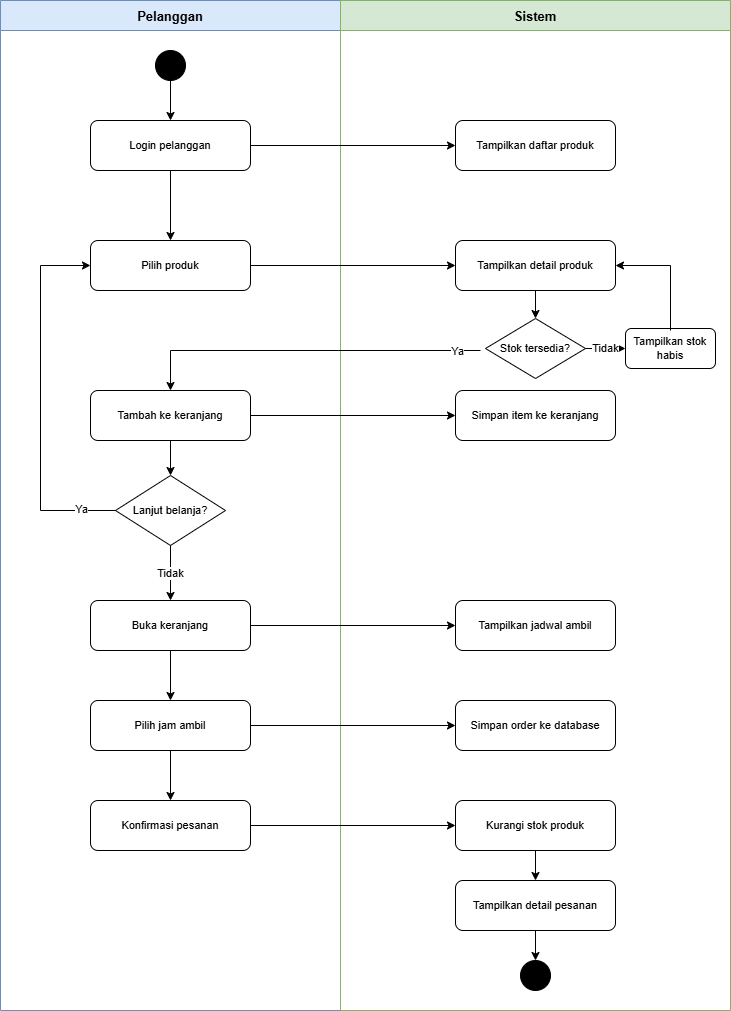

The diagram above was exported from draw.io. Its source (the exported page's mxGraphModel, read from the mxfile embedded in the PNG):
<mxGraphModel dx="2036" dy="1064" grid="1" gridSize="10" guides="1" tooltips="1" connect="1" arrows="1" fold="1" page="1" pageScale="1" pageWidth="827" pageHeight="1169" math="0" shadow="0">
  <root>
    <mxCell id="0" />
    <mxCell id="1" parent="0" />
    <mxCell id="G_BYROQBZO7vfViPvZQ4-1" parent="1" style="swimlane;startSize=30;fillColor=#dae8fc;strokeColor=#6c8ebf;fontStyle=1;fontSize=13;" value="Pelanggan" vertex="1">
      <mxGeometry height="1010" width="340" x="40" y="40" as="geometry" />
    </mxCell>
    <mxCell id="G_BYROQBZO7vfViPvZQ4-2" parent="G_BYROQBZO7vfViPvZQ4-1" style="ellipse;fillColor=#000000;strokeColor=#000000;" value="" vertex="1">
      <mxGeometry height="30" width="30" x="155" y="50" as="geometry" />
    </mxCell>
    <mxCell id="G_BYROQBZO7vfViPvZQ4-3" parent="G_BYROQBZO7vfViPvZQ4-1" style="rounded=1;whiteSpace=wrap;html=1;fontSize=11;" value="Login pelanggan" vertex="1">
      <mxGeometry height="50" width="160" x="90" y="120" as="geometry" />
    </mxCell>
    <mxCell id="G_BYROQBZO7vfViPvZQ4-4" parent="G_BYROQBZO7vfViPvZQ4-1" style="rounded=1;whiteSpace=wrap;html=1;fontSize=11;" value="Pilih produk" vertex="1">
      <mxGeometry height="50" width="160" x="90" y="240" as="geometry" />
    </mxCell>
    <mxCell id="G_BYROQBZO7vfViPvZQ4-5" parent="G_BYROQBZO7vfViPvZQ4-1" style="rounded=1;whiteSpace=wrap;html=1;fontSize=11;" value="Tambah ke keranjang" vertex="1">
      <mxGeometry height="50" width="160" x="90" y="390" as="geometry" />
    </mxCell>
    <mxCell id="G_BYROQBZO7vfViPvZQ4-6" parent="G_BYROQBZO7vfViPvZQ4-1" style="rhombus;whiteSpace=wrap;html=1;fontSize=11;" value="Lanjut belanja?" vertex="1">
      <mxGeometry height="70" width="110" x="115" y="475" as="geometry" />
    </mxCell>
    <mxCell id="G_BYROQBZO7vfViPvZQ4-7" parent="G_BYROQBZO7vfViPvZQ4-1" style="rounded=1;whiteSpace=wrap;html=1;fontSize=11;" value="Buka keranjang" vertex="1">
      <mxGeometry height="50" width="160" x="90" y="600" as="geometry" />
    </mxCell>
    <mxCell id="G_BYROQBZO7vfViPvZQ4-8" parent="G_BYROQBZO7vfViPvZQ4-1" style="rounded=1;whiteSpace=wrap;html=1;fontSize=11;" value="Pilih jam ambil" vertex="1">
      <mxGeometry height="50" width="160" x="90" y="700" as="geometry" />
    </mxCell>
    <mxCell id="G_BYROQBZO7vfViPvZQ4-9" parent="G_BYROQBZO7vfViPvZQ4-1" style="rounded=1;whiteSpace=wrap;html=1;fontSize=11;" value="Konfirmasi pesanan" vertex="1">
      <mxGeometry height="50" width="160" x="90" y="800" as="geometry" />
    </mxCell>
    <mxCell id="G_BYROQBZO7vfViPvZQ4-10" edge="1" parent="G_BYROQBZO7vfViPvZQ4-1" style="endArrow=classic;html=1;rounded=0;" target="G_BYROQBZO7vfViPvZQ4-8" value="">
      <mxGeometry height="50" relative="1" width="50" as="geometry">
        <mxPoint x="170" y="650" as="sourcePoint" />
        <mxPoint x="220" y="600" as="targetPoint" />
      </mxGeometry>
    </mxCell>
    <mxCell id="G_BYROQBZO7vfViPvZQ4-11" edge="1" parent="G_BYROQBZO7vfViPvZQ4-1" style="endArrow=classic;html=1;rounded=0;entryX=0.5;entryY=0;entryDx=0;entryDy=0;" target="G_BYROQBZO7vfViPvZQ4-9" value="">
      <mxGeometry height="50" relative="1" width="50" as="geometry">
        <mxPoint x="170" y="750" as="sourcePoint" />
        <mxPoint x="220" y="700" as="targetPoint" />
      </mxGeometry>
    </mxCell>
    <mxCell id="G_BYROQBZO7vfViPvZQ4-12" edge="1" parent="G_BYROQBZO7vfViPvZQ4-1" style="endArrow=classic;html=1;rounded=0;" target="G_BYROQBZO7vfViPvZQ4-4" value="">
      <mxGeometry height="50" relative="1" width="50" as="geometry">
        <mxPoint x="170" y="170" as="sourcePoint" />
        <mxPoint x="220" y="120" as="targetPoint" />
      </mxGeometry>
    </mxCell>
    <mxCell id="G_BYROQBZO7vfViPvZQ4-13" edge="1" parent="G_BYROQBZO7vfViPvZQ4-1" style="endArrow=classic;html=1;rounded=0;entryX=0;entryY=0.5;entryDx=0;entryDy=0;" target="G_BYROQBZO7vfViPvZQ4-4" value="">
      <mxGeometry height="50" relative="1" width="50" as="geometry">
        <Array as="points">
          <mxPoint x="40" y="510" />
          <mxPoint x="40" y="265" />
        </Array>
        <mxPoint x="115" y="510" as="sourcePoint" />
        <mxPoint x="40" y="400" as="targetPoint" />
      </mxGeometry>
    </mxCell>
    <mxCell id="G_BYROQBZO7vfViPvZQ4-14" connectable="0" parent="G_BYROQBZO7vfViPvZQ4-13" style="edgeLabel;html=1;align=center;verticalAlign=middle;resizable=0;points=[];" value="Ya" vertex="1">
      <mxGeometry relative="1" x="-0.8124" y="-2" as="geometry">
        <mxPoint as="offset" />
      </mxGeometry>
    </mxCell>
    <mxCell id="G_BYROQBZO7vfViPvZQ4-15" edge="1" parent="G_BYROQBZO7vfViPvZQ4-1" style="endArrow=classic;html=1;rounded=0;" target="G_BYROQBZO7vfViPvZQ4-6" value="">
      <mxGeometry height="50" relative="1" width="50" as="geometry">
        <mxPoint x="170" y="440" as="sourcePoint" />
        <mxPoint x="220" y="390" as="targetPoint" />
      </mxGeometry>
    </mxCell>
    <mxCell id="G_BYROQBZO7vfViPvZQ4-16" parent="1" style="swimlane;startSize=30;fillColor=#d5e8d4;strokeColor=#82b366;fontStyle=1;fontSize=13;" value="Sistem" vertex="1">
      <mxGeometry height="1010" width="390" x="380" y="40" as="geometry" />
    </mxCell>
    <mxCell id="G_BYROQBZO7vfViPvZQ4-17" parent="G_BYROQBZO7vfViPvZQ4-16" style="rounded=1;whiteSpace=wrap;html=1;fontSize=11;" value="Tampilkan daftar produk" vertex="1">
      <mxGeometry height="50" width="160" x="115" y="120" as="geometry" />
    </mxCell>
    <mxCell id="G_BYROQBZO7vfViPvZQ4-18" parent="G_BYROQBZO7vfViPvZQ4-16" style="rounded=1;whiteSpace=wrap;html=1;fontSize=11;" value="Tampilkan detail produk" vertex="1">
      <mxGeometry height="50" width="160" x="115" y="240" as="geometry" />
    </mxCell>
    <mxCell id="G_BYROQBZO7vfViPvZQ4-19" parent="G_BYROQBZO7vfViPvZQ4-16" style="rhombus;whiteSpace=wrap;html=1;fontSize=11;" value="Stok tersedia?" vertex="1">
      <mxGeometry height="60" width="100" x="145" y="318" as="geometry" />
    </mxCell>
    <mxCell id="G_BYROQBZO7vfViPvZQ4-20" parent="G_BYROQBZO7vfViPvZQ4-16" style="rounded=1;whiteSpace=wrap;html=1;fontSize=11;" value="Tampilkan stok habis" vertex="1">
      <mxGeometry height="40" width="90" x="285" y="328" as="geometry" />
    </mxCell>
    <mxCell id="G_BYROQBZO7vfViPvZQ4-21" parent="G_BYROQBZO7vfViPvZQ4-16" style="rounded=1;whiteSpace=wrap;html=1;fontSize=11;" value="Simpan item ke keranjang" vertex="1">
      <mxGeometry height="50" width="160" x="115" y="390" as="geometry" />
    </mxCell>
    <mxCell id="G_BYROQBZO7vfViPvZQ4-22" parent="G_BYROQBZO7vfViPvZQ4-16" style="rounded=1;whiteSpace=wrap;html=1;fontSize=11;" value="Tampilkan jadwal ambil" vertex="1">
      <mxGeometry height="50" width="160" x="115" y="600" as="geometry" />
    </mxCell>
    <mxCell id="G_BYROQBZO7vfViPvZQ4-23" parent="G_BYROQBZO7vfViPvZQ4-16" style="rounded=1;whiteSpace=wrap;html=1;fontSize=11;" value="Simpan order ke database" vertex="1">
      <mxGeometry height="50" width="160" x="115" y="700" as="geometry" />
    </mxCell>
    <mxCell id="G_BYROQBZO7vfViPvZQ4-24" parent="G_BYROQBZO7vfViPvZQ4-16" style="rounded=1;whiteSpace=wrap;html=1;fontSize=11;" value="Kurangi stok produk" vertex="1">
      <mxGeometry height="50" width="160" x="115" y="800" as="geometry" />
    </mxCell>
    <mxCell id="G_BYROQBZO7vfViPvZQ4-25" parent="G_BYROQBZO7vfViPvZQ4-16" style="rounded=1;whiteSpace=wrap;html=1;fontSize=11;" value="Tampilkan detail pesanan" vertex="1">
      <mxGeometry height="50" width="160" x="115" y="880" as="geometry" />
    </mxCell>
    <mxCell id="G_BYROQBZO7vfViPvZQ4-26" parent="G_BYROQBZO7vfViPvZQ4-16" style="shape=doubleEllipse;fillColor=#000000;strokeColor=#000000;" value="" vertex="1">
      <mxGeometry height="30" width="30" x="180" y="960" as="geometry" />
    </mxCell>
    <mxCell id="G_BYROQBZO7vfViPvZQ4-27" edge="1" parent="G_BYROQBZO7vfViPvZQ4-16" style="endArrow=classic;html=1;rounded=0;entryX=0.5;entryY=0;entryDx=0;entryDy=0;" target="G_BYROQBZO7vfViPvZQ4-5" value="">
      <mxGeometry height="50" relative="1" width="50" as="geometry">
        <Array as="points">
          <mxPoint x="-170" y="350" />
        </Array>
        <mxPoint x="140" y="350" as="sourcePoint" />
        <mxPoint x="-120" y="350" as="targetPoint" />
      </mxGeometry>
    </mxCell>
    <mxCell id="G_BYROQBZO7vfViPvZQ4-28" connectable="0" parent="G_BYROQBZO7vfViPvZQ4-27" style="edgeLabel;html=1;align=center;verticalAlign=middle;resizable=0;points=[];" value="Ya" vertex="1">
      <mxGeometry relative="1" x="-0.8628" as="geometry">
        <mxPoint as="offset" />
      </mxGeometry>
    </mxCell>
    <mxCell id="G_BYROQBZO7vfViPvZQ4-29" edge="1" parent="G_BYROQBZO7vfViPvZQ4-16" style="endArrow=classic;html=1;rounded=0;entryX=1;entryY=0.5;entryDx=0;entryDy=0;" target="G_BYROQBZO7vfViPvZQ4-18" value="">
      <mxGeometry height="50" relative="1" width="50" as="geometry">
        <Array as="points">
          <mxPoint x="330" y="265" />
        </Array>
        <mxPoint x="330" y="330" as="sourcePoint" />
        <mxPoint x="380" y="280" as="targetPoint" />
      </mxGeometry>
    </mxCell>
    <mxCell id="G_BYROQBZO7vfViPvZQ4-30" edge="1" parent="1" source="G_BYROQBZO7vfViPvZQ4-2" style="edgeStyle=orthogonalEdgeStyle;html=1;fontSize=11;" target="G_BYROQBZO7vfViPvZQ4-3" value="">
      <mxGeometry relative="1" as="geometry" />
    </mxCell>
    <mxCell id="G_BYROQBZO7vfViPvZQ4-31" edge="1" parent="1" source="G_BYROQBZO7vfViPvZQ4-3" style="edgeStyle=orthogonalEdgeStyle;html=1;fontSize=11;" target="G_BYROQBZO7vfViPvZQ4-17" value="">
      <mxGeometry relative="1" as="geometry" />
    </mxCell>
    <mxCell id="G_BYROQBZO7vfViPvZQ4-32" edge="1" parent="1" source="G_BYROQBZO7vfViPvZQ4-4" style="edgeStyle=orthogonalEdgeStyle;html=1;fontSize=11;" target="G_BYROQBZO7vfViPvZQ4-18" value="">
      <mxGeometry relative="1" as="geometry" />
    </mxCell>
    <mxCell id="G_BYROQBZO7vfViPvZQ4-33" edge="1" parent="1" source="G_BYROQBZO7vfViPvZQ4-18" style="edgeStyle=orthogonalEdgeStyle;html=1;fontSize=11;" target="G_BYROQBZO7vfViPvZQ4-19" value="">
      <mxGeometry relative="1" as="geometry" />
    </mxCell>
    <mxCell id="G_BYROQBZO7vfViPvZQ4-34" edge="1" parent="1" source="G_BYROQBZO7vfViPvZQ4-19" style="edgeStyle=orthogonalEdgeStyle;html=1;fontSize=11;" target="G_BYROQBZO7vfViPvZQ4-20" value="Tidak">
      <mxGeometry relative="1" as="geometry" />
    </mxCell>
    <mxCell id="G_BYROQBZO7vfViPvZQ4-35" edge="1" parent="1" source="G_BYROQBZO7vfViPvZQ4-5" style="edgeStyle=orthogonalEdgeStyle;html=1;fontSize=11;" target="G_BYROQBZO7vfViPvZQ4-21" value="">
      <mxGeometry relative="1" as="geometry" />
    </mxCell>
    <mxCell id="G_BYROQBZO7vfViPvZQ4-36" edge="1" parent="1" source="G_BYROQBZO7vfViPvZQ4-6" style="edgeStyle=orthogonalEdgeStyle;html=1;fontSize=11;" target="G_BYROQBZO7vfViPvZQ4-7" value="Tidak">
      <mxGeometry relative="1" as="geometry" />
    </mxCell>
    <mxCell id="G_BYROQBZO7vfViPvZQ4-37" edge="1" parent="1" source="G_BYROQBZO7vfViPvZQ4-7" style="edgeStyle=orthogonalEdgeStyle;html=1;fontSize=11;" target="G_BYROQBZO7vfViPvZQ4-22" value="">
      <mxGeometry relative="1" as="geometry" />
    </mxCell>
    <mxCell id="G_BYROQBZO7vfViPvZQ4-38" edge="1" parent="1" source="G_BYROQBZO7vfViPvZQ4-8" style="edgeStyle=orthogonalEdgeStyle;html=1;fontSize=11;" target="G_BYROQBZO7vfViPvZQ4-23" value="">
      <mxGeometry relative="1" as="geometry" />
    </mxCell>
    <mxCell id="G_BYROQBZO7vfViPvZQ4-39" edge="1" parent="1" source="G_BYROQBZO7vfViPvZQ4-9" style="edgeStyle=orthogonalEdgeStyle;html=1;fontSize=11;" target="G_BYROQBZO7vfViPvZQ4-24" value="">
      <mxGeometry relative="1" as="geometry" />
    </mxCell>
    <mxCell id="G_BYROQBZO7vfViPvZQ4-40" edge="1" parent="1" source="G_BYROQBZO7vfViPvZQ4-24" style="edgeStyle=orthogonalEdgeStyle;html=1;fontSize=11;" target="G_BYROQBZO7vfViPvZQ4-25" value="">
      <mxGeometry relative="1" as="geometry" />
    </mxCell>
    <mxCell id="G_BYROQBZO7vfViPvZQ4-41" edge="1" parent="1" source="G_BYROQBZO7vfViPvZQ4-25" style="edgeStyle=orthogonalEdgeStyle;html=1;fontSize=11;" target="G_BYROQBZO7vfViPvZQ4-26" value="">
      <mxGeometry relative="1" as="geometry" />
    </mxCell>
  </root>
</mxGraphModel>